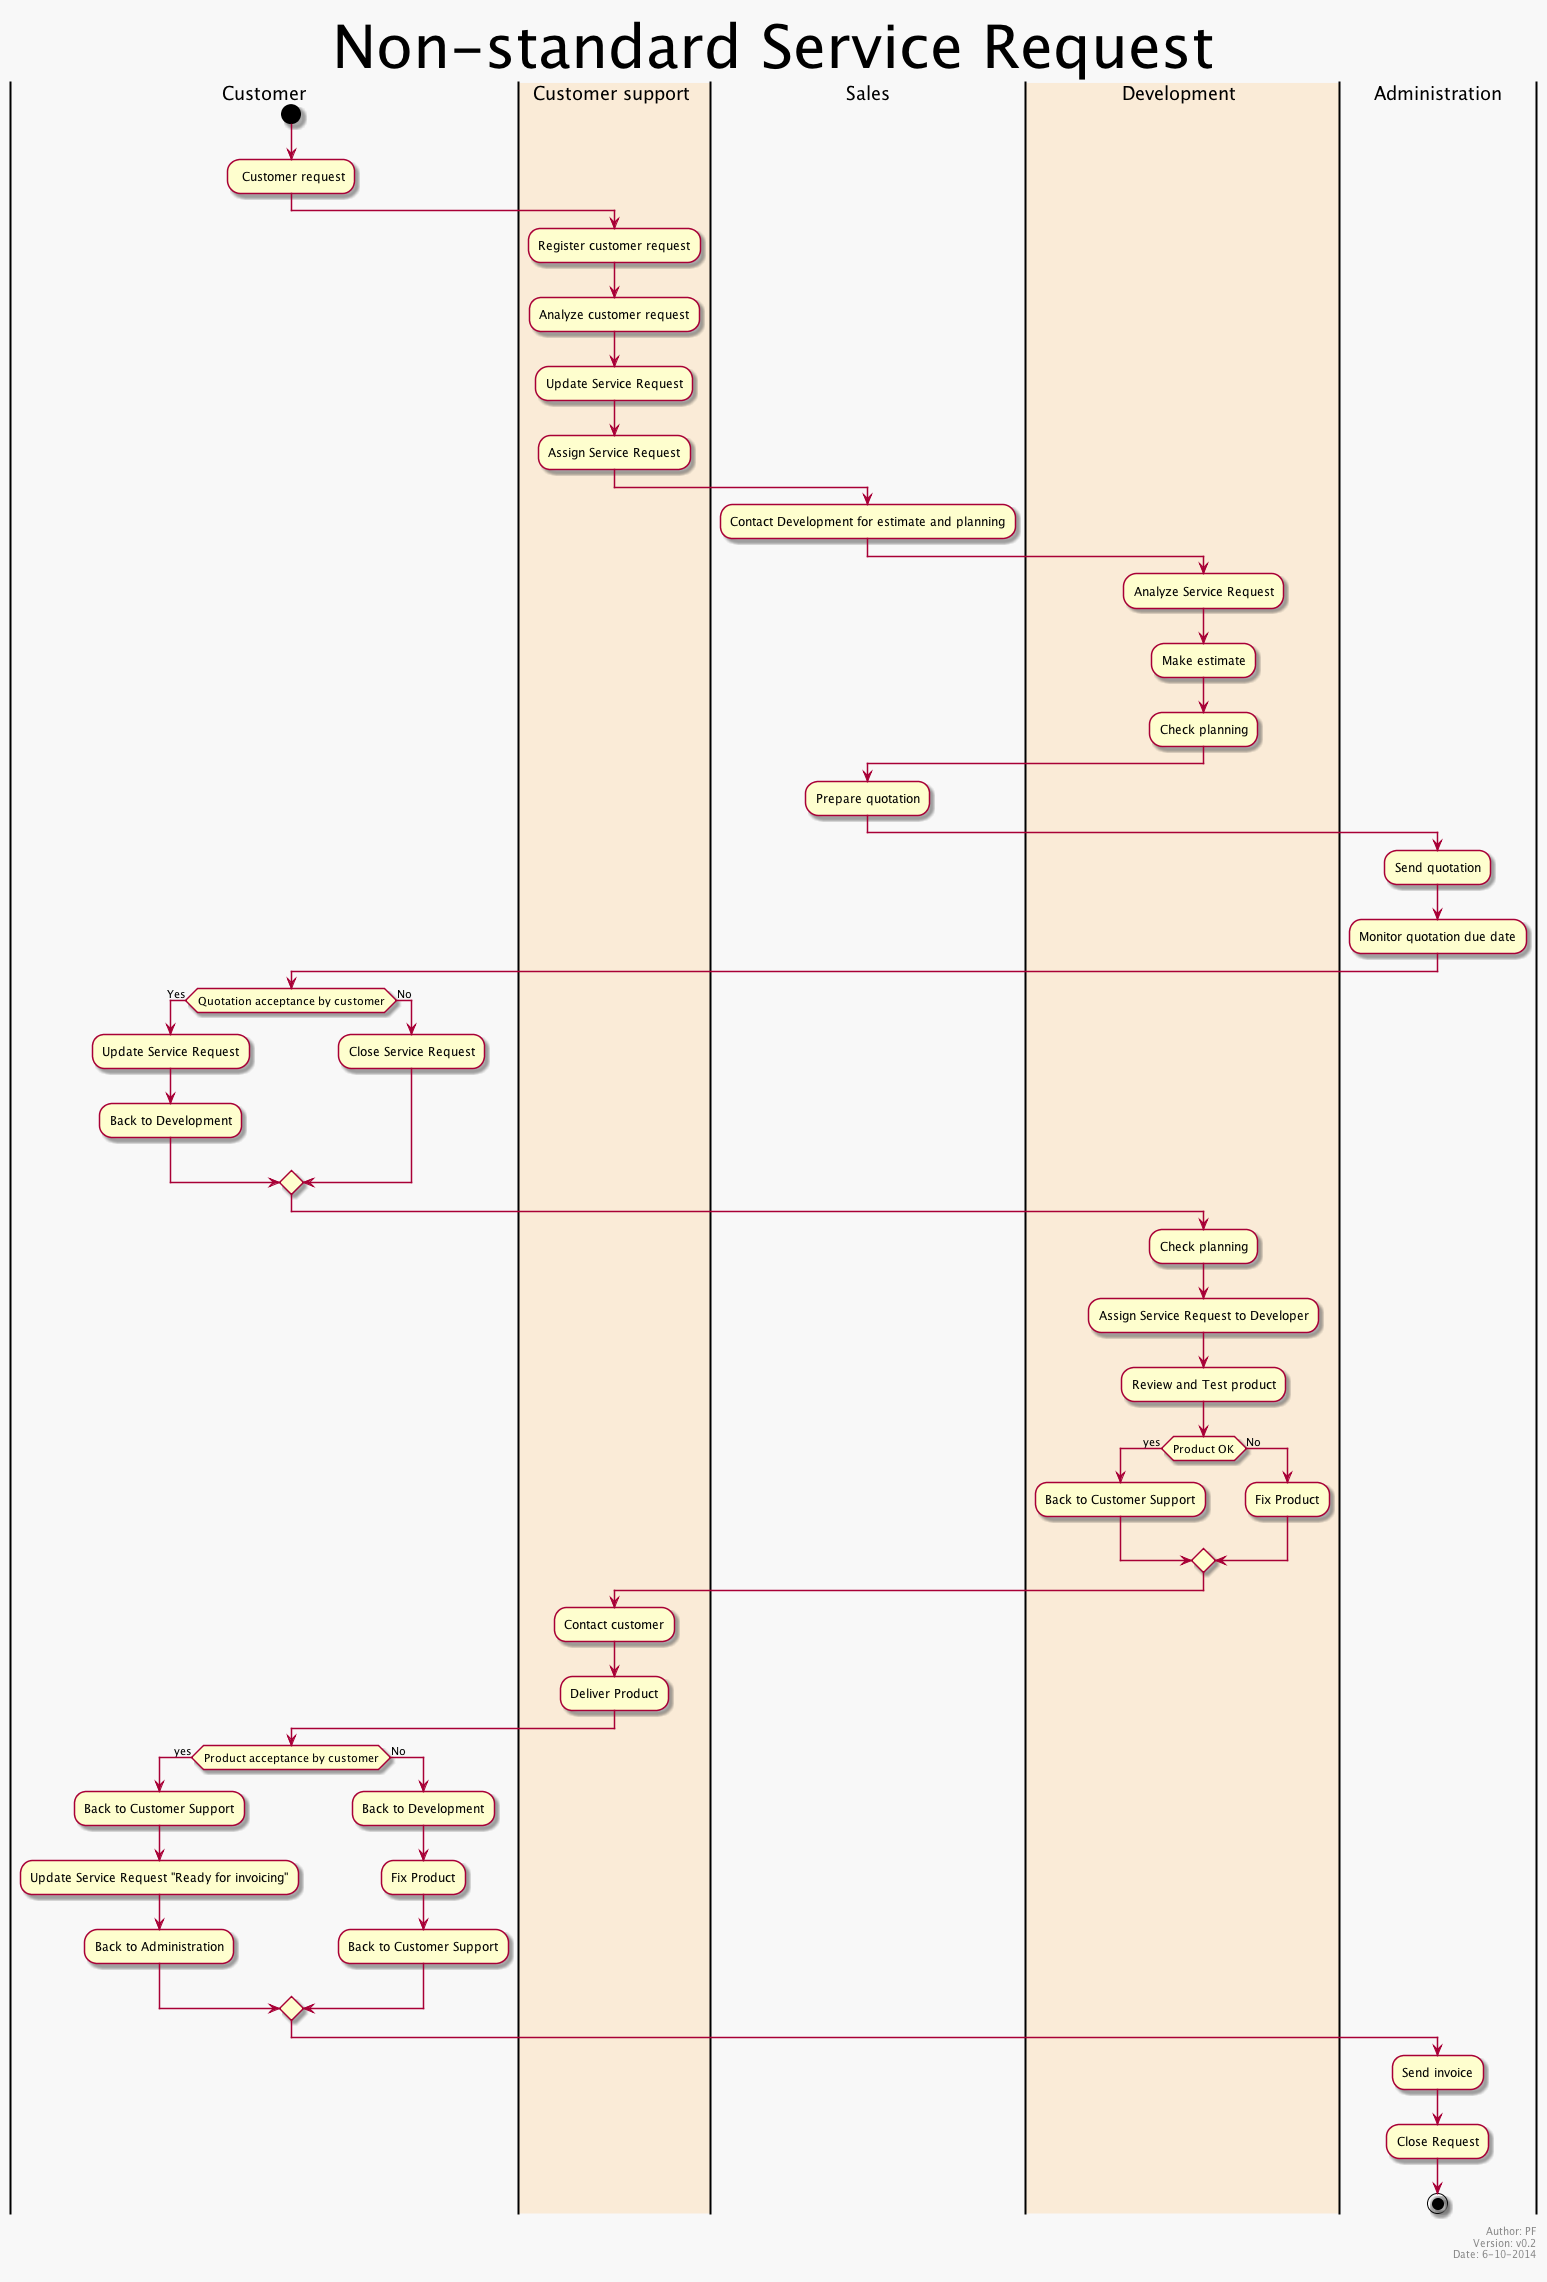

The diagram above was rendered by PlantUML. Its source (embedded in the PNG):
@startuml


title: <size:60>Non-standard Service Request</size>

| Customer |
start
: Customer request;
|#AntiqueWhite|Customer support |
:Register customer request;
:Analyze customer request;
:Update Service Request;
:Assign Service Request;
| Sales |
:Contact Development for estimate and planning;
|#AntiqueWhite|Development |
:Analyze Service Request;
:Make estimate;
:Check planning;
| Sales |
:Prepare quotation;
| Administration |
:Send quotation;
:Monitor quotation due date;
| Customer |
if (Quotation acceptance by customer) then (Yes)
:Update Service Request;
:Back to Development;
else (No)
:Close Service Request;
endif
|#AntiqueWhite|Development |
:Check planning;
:Assign Service Request to Developer;
:Review and Test product;
if (Product OK) then (yes)
:Back to Customer Support;
else (No)
:Fix Product;
endif
|#AntiqueWhite|Customer support |
:Contact customer;
:Deliver Product;
| Customer |
if (Product acceptance by customer) then (yes)
:Back to Customer Support;
:Update Service Request "Ready for invoicing";
:Back to Administration;
else (No)
:Back to Development;
:Fix Product;
:Back to Customer Support;
endif
| Administration |
:Send invoice;
:Close Request;
stop
right footer
 
Author: PF 
Version: v0.2
Date: 6-10-2014

endfooter

 skinparam backgroundColor #f8f8f8

@enduml